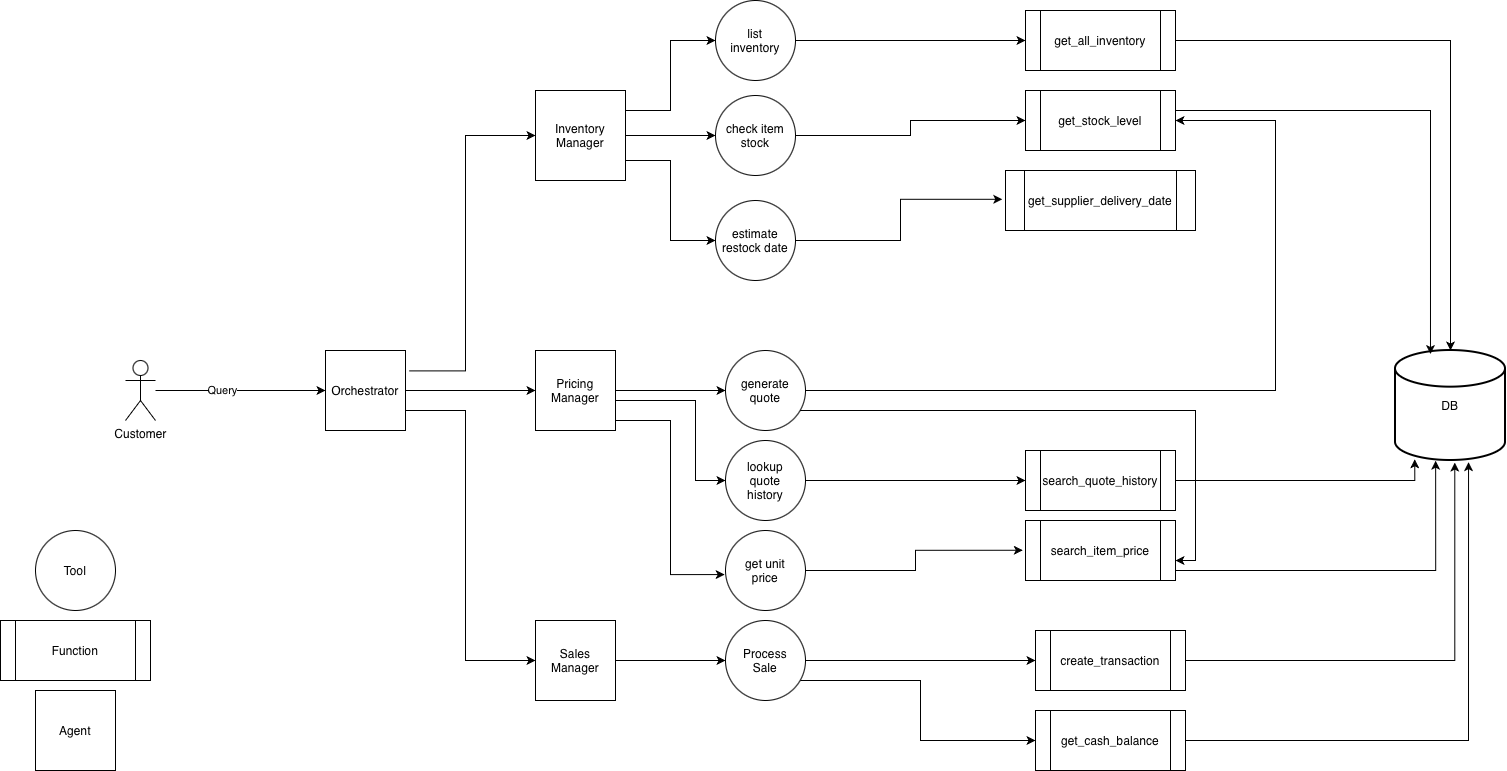

The diagram above was exported from draw.io. Its source (the exported page's mxGraphModel, read from the mxfile embedded in the PNG):
<mxGraphModel dx="1206" dy="775" grid="1" gridSize="10" guides="1" tooltips="1" connect="1" arrows="1" fold="1" page="1" pageScale="1" pageWidth="850" pageHeight="1100" math="0" shadow="0">
  <root>
    <mxCell id="0" />
    <mxCell id="1" parent="0" />
    <mxCell id="RViZV-nQGUd_MamVY_Kw-18" edge="1" parent="1" source="RViZV-nQGUd_MamVY_Kw-1" style="edgeStyle=orthogonalEdgeStyle;rounded=0;orthogonalLoop=1;jettySize=auto;html=1;exitX=1.046;exitY=0.255;exitDx=0;exitDy=0;exitPerimeter=0;" target="RViZV-nQGUd_MamVY_Kw-7">
      <mxGeometry relative="1" as="geometry">
        <Array as="points">
          <mxPoint x="480" y="510" />
          <mxPoint x="480" y="275" />
        </Array>
      </mxGeometry>
    </mxCell>
    <mxCell id="RViZV-nQGUd_MamVY_Kw-19" edge="1" parent="1" source="RViZV-nQGUd_MamVY_Kw-1" style="edgeStyle=orthogonalEdgeStyle;rounded=0;orthogonalLoop=1;jettySize=auto;html=1;" target="RViZV-nQGUd_MamVY_Kw-8">
      <mxGeometry relative="1" as="geometry" />
    </mxCell>
    <mxCell id="RViZV-nQGUd_MamVY_Kw-20" edge="1" parent="1" source="RViZV-nQGUd_MamVY_Kw-1" style="edgeStyle=orthogonalEdgeStyle;rounded=0;orthogonalLoop=1;jettySize=auto;html=1;exitX=1;exitY=0.75;exitDx=0;exitDy=0;entryX=0;entryY=0.5;entryDx=0;entryDy=0;" target="RViZV-nQGUd_MamVY_Kw-9">
      <mxGeometry relative="1" as="geometry">
        <Array as="points">
          <mxPoint x="480" y="550" />
          <mxPoint x="480" y="800" />
        </Array>
      </mxGeometry>
    </mxCell>
    <mxCell id="RViZV-nQGUd_MamVY_Kw-1" parent="1" style="whiteSpace=wrap;html=1;aspect=fixed;" value="Orchestrator" vertex="1">
      <mxGeometry height="80" width="80" x="340" y="490" as="geometry" />
    </mxCell>
    <mxCell id="RViZV-nQGUd_MamVY_Kw-5" edge="1" parent="1" source="RViZV-nQGUd_MamVY_Kw-2" style="edgeStyle=orthogonalEdgeStyle;rounded=0;orthogonalLoop=1;jettySize=auto;html=1;entryX=0;entryY=0.5;entryDx=0;entryDy=0;" target="RViZV-nQGUd_MamVY_Kw-1">
      <mxGeometry relative="1" as="geometry" />
    </mxCell>
    <mxCell id="RViZV-nQGUd_MamVY_Kw-6" connectable="0" parent="RViZV-nQGUd_MamVY_Kw-5" style="edgeLabel;html=1;align=center;verticalAlign=middle;resizable=0;points=[];" value="Query" vertex="1">
      <mxGeometry relative="1" x="-0.2228" y="1" as="geometry">
        <mxPoint as="offset" />
      </mxGeometry>
    </mxCell>
    <mxCell id="RViZV-nQGUd_MamVY_Kw-2" parent="1" style="shape=umlActor;verticalLabelPosition=bottom;verticalAlign=top;html=1;outlineConnect=0;" value="Customer" vertex="1">
      <mxGeometry height="60" width="30" x="140" y="500" as="geometry" />
    </mxCell>
    <mxCell id="RViZV-nQGUd_MamVY_Kw-54" edge="1" parent="1" source="RViZV-nQGUd_MamVY_Kw-7" style="edgeStyle=orthogonalEdgeStyle;rounded=0;orthogonalLoop=1;jettySize=auto;html=1;entryX=0;entryY=0.5;entryDx=0;entryDy=0;" target="RViZV-nQGUd_MamVY_Kw-36">
      <mxGeometry relative="1" as="geometry" />
    </mxCell>
    <mxCell id="RViZV-nQGUd_MamVY_Kw-59" edge="1" parent="1" source="RViZV-nQGUd_MamVY_Kw-7" style="edgeStyle=orthogonalEdgeStyle;rounded=0;orthogonalLoop=1;jettySize=auto;html=1;entryX=0;entryY=0.5;entryDx=0;entryDy=0;" target="RViZV-nQGUd_MamVY_Kw-55">
      <mxGeometry relative="1" as="geometry">
        <Array as="points">
          <mxPoint x="685" y="250" />
          <mxPoint x="685" y="180" />
        </Array>
      </mxGeometry>
    </mxCell>
    <mxCell id="RViZV-nQGUd_MamVY_Kw-60" edge="1" parent="1" source="RViZV-nQGUd_MamVY_Kw-7" style="edgeStyle=orthogonalEdgeStyle;rounded=0;orthogonalLoop=1;jettySize=auto;html=1;entryX=0;entryY=0.5;entryDx=0;entryDy=0;" target="RViZV-nQGUd_MamVY_Kw-56">
      <mxGeometry relative="1" as="geometry">
        <Array as="points">
          <mxPoint x="685" y="300" />
          <mxPoint x="685" y="380" />
        </Array>
      </mxGeometry>
    </mxCell>
    <mxCell id="RViZV-nQGUd_MamVY_Kw-7" parent="1" style="whiteSpace=wrap;html=1;aspect=fixed;" value="Inventory&lt;div&gt;Manager&lt;/div&gt;" vertex="1">
      <mxGeometry height="90" width="90" x="550" y="230" as="geometry" />
    </mxCell>
    <mxCell id="RViZV-nQGUd_MamVY_Kw-45" edge="1" parent="1" source="RViZV-nQGUd_MamVY_Kw-8" style="edgeStyle=orthogonalEdgeStyle;rounded=0;orthogonalLoop=1;jettySize=auto;html=1;entryX=0;entryY=0.5;entryDx=0;entryDy=0;" target="RViZV-nQGUd_MamVY_Kw-38">
      <mxGeometry relative="1" as="geometry" />
    </mxCell>
    <mxCell id="RViZV-nQGUd_MamVY_Kw-61" edge="1" parent="1" source="RViZV-nQGUd_MamVY_Kw-8" style="edgeStyle=orthogonalEdgeStyle;rounded=0;orthogonalLoop=1;jettySize=auto;html=1;entryX=0;entryY=0.5;entryDx=0;entryDy=0;" target="RViZV-nQGUd_MamVY_Kw-57">
      <mxGeometry relative="1" as="geometry">
        <Array as="points">
          <mxPoint x="710" y="540" />
          <mxPoint x="710" y="620" />
        </Array>
      </mxGeometry>
    </mxCell>
    <mxCell id="RViZV-nQGUd_MamVY_Kw-8" parent="1" style="whiteSpace=wrap;html=1;aspect=fixed;" value="Pricing&lt;div&gt;Manager&lt;br&gt;&lt;/div&gt;" vertex="1">
      <mxGeometry height="80" width="80" x="550" y="490" as="geometry" />
    </mxCell>
    <mxCell id="RViZV-nQGUd_MamVY_Kw-52" edge="1" parent="1" source="RViZV-nQGUd_MamVY_Kw-9" style="edgeStyle=orthogonalEdgeStyle;rounded=0;orthogonalLoop=1;jettySize=auto;html=1;entryX=0;entryY=0.5;entryDx=0;entryDy=0;" target="RViZV-nQGUd_MamVY_Kw-40">
      <mxGeometry relative="1" as="geometry" />
    </mxCell>
    <mxCell id="RViZV-nQGUd_MamVY_Kw-9" parent="1" style="whiteSpace=wrap;html=1;aspect=fixed;" value="Sales&lt;div&gt;Manager&lt;br&gt;&lt;/div&gt;" vertex="1">
      <mxGeometry height="80" width="80" x="550" y="760" as="geometry" />
    </mxCell>
    <mxCell id="RViZV-nQGUd_MamVY_Kw-25" parent="1" style="shape=process;whiteSpace=wrap;html=1;backgroundOutline=1;" value="create_transaction" vertex="1">
      <mxGeometry height="60" width="150" x="1050" y="770" as="geometry" />
    </mxCell>
    <mxCell id="RViZV-nQGUd_MamVY_Kw-27" parent="1" style="shape=process;whiteSpace=wrap;html=1;backgroundOutline=1;" value="get_stock_level" vertex="1">
      <mxGeometry height="60" width="150" x="1040" y="230" as="geometry" />
    </mxCell>
    <mxCell id="RViZV-nQGUd_MamVY_Kw-28" parent="1" style="shape=process;whiteSpace=wrap;html=1;backgroundOutline=1;" value="get_supplier_delivery_date" vertex="1">
      <mxGeometry height="60" width="190" x="1020" y="310" as="geometry" />
    </mxCell>
    <mxCell id="RViZV-nQGUd_MamVY_Kw-29" parent="1" style="shape=process;whiteSpace=wrap;html=1;backgroundOutline=1;" value="search_quote_history" vertex="1">
      <mxGeometry height="60" width="150" x="1040" y="590" as="geometry" />
    </mxCell>
    <mxCell id="RViZV-nQGUd_MamVY_Kw-30" parent="1" style="shape=process;whiteSpace=wrap;html=1;backgroundOutline=1;" value="get_all_inventory" vertex="1">
      <mxGeometry height="60" width="150" x="1040" y="150" as="geometry" />
    </mxCell>
    <mxCell id="RViZV-nQGUd_MamVY_Kw-31" parent="1" style="shape=process;whiteSpace=wrap;html=1;backgroundOutline=1;" value="get_cash_balance" vertex="1">
      <mxGeometry height="60" width="150" x="1050" y="850" as="geometry" />
    </mxCell>
    <mxCell id="RViZV-nQGUd_MamVY_Kw-32" parent="1" style="whiteSpace=wrap;html=1;aspect=fixed;" value="Agent" vertex="1">
      <mxGeometry height="80" width="80" x="50" y="830" as="geometry" />
    </mxCell>
    <mxCell id="RViZV-nQGUd_MamVY_Kw-33" parent="1" style="shape=process;whiteSpace=wrap;html=1;backgroundOutline=1;" value="Function" vertex="1">
      <mxGeometry height="60" width="150" x="15" y="760" as="geometry" />
    </mxCell>
    <mxCell id="RViZV-nQGUd_MamVY_Kw-34" parent="1" style="ellipse;whiteSpace=wrap;html=1;aspect=fixed;" value="Tool" vertex="1">
      <mxGeometry height="80" width="80" x="50" y="670" as="geometry" />
    </mxCell>
    <mxCell id="RViZV-nQGUd_MamVY_Kw-64" edge="1" parent="1" source="RViZV-nQGUd_MamVY_Kw-36" style="edgeStyle=orthogonalEdgeStyle;rounded=0;orthogonalLoop=1;jettySize=auto;html=1;entryX=0;entryY=0.5;entryDx=0;entryDy=0;" target="RViZV-nQGUd_MamVY_Kw-27">
      <mxGeometry relative="1" as="geometry" />
    </mxCell>
    <mxCell id="RViZV-nQGUd_MamVY_Kw-36" parent="1" style="ellipse;whiteSpace=wrap;html=1;aspect=fixed;" value="check item stock" vertex="1">
      <mxGeometry height="80" width="80" x="730" y="235" as="geometry" />
    </mxCell>
    <mxCell id="RViZV-nQGUd_MamVY_Kw-68" edge="1" parent="1" source="RViZV-nQGUd_MamVY_Kw-38" style="edgeStyle=orthogonalEdgeStyle;rounded=0;orthogonalLoop=1;jettySize=auto;html=1;entryX=1;entryY=0.5;entryDx=0;entryDy=0;" target="RViZV-nQGUd_MamVY_Kw-27">
      <mxGeometry relative="1" as="geometry">
        <Array as="points">
          <mxPoint x="1290" y="530" />
          <mxPoint x="1290" y="260" />
        </Array>
      </mxGeometry>
    </mxCell>
    <mxCell id="RViZV-nQGUd_MamVY_Kw-38" parent="1" style="ellipse;whiteSpace=wrap;html=1;aspect=fixed;" value="generate&lt;div&gt;quote&lt;/div&gt;" vertex="1">
      <mxGeometry height="80" width="80" x="740" y="490" as="geometry" />
    </mxCell>
    <mxCell id="RViZV-nQGUd_MamVY_Kw-53" edge="1" parent="1" source="RViZV-nQGUd_MamVY_Kw-40" style="edgeStyle=orthogonalEdgeStyle;rounded=0;orthogonalLoop=1;jettySize=auto;html=1;entryX=0;entryY=0.5;entryDx=0;entryDy=0;" target="RViZV-nQGUd_MamVY_Kw-25">
      <mxGeometry relative="1" as="geometry" />
    </mxCell>
    <mxCell id="RViZV-nQGUd_MamVY_Kw-66" edge="1" parent="1" source="RViZV-nQGUd_MamVY_Kw-40" style="edgeStyle=orthogonalEdgeStyle;rounded=0;orthogonalLoop=1;jettySize=auto;html=1;entryX=0;entryY=0.5;entryDx=0;entryDy=0;" target="RViZV-nQGUd_MamVY_Kw-31">
      <mxGeometry relative="1" as="geometry">
        <Array as="points">
          <mxPoint x="935" y="820" />
          <mxPoint x="935" y="880" />
        </Array>
      </mxGeometry>
    </mxCell>
    <mxCell id="RViZV-nQGUd_MamVY_Kw-40" parent="1" style="ellipse;whiteSpace=wrap;html=1;aspect=fixed;" value="Process&lt;div&gt;Sale&lt;/div&gt;" vertex="1">
      <mxGeometry height="80" width="80" x="740" y="760" as="geometry" />
    </mxCell>
    <mxCell id="RViZV-nQGUd_MamVY_Kw-42" parent="1" style="strokeWidth=2;html=1;shape=mxgraph.flowchart.database;whiteSpace=wrap;" value="DB" vertex="1">
      <mxGeometry height="110" width="110" x="1410" y="490" as="geometry" />
    </mxCell>
    <mxCell id="RViZV-nQGUd_MamVY_Kw-63" edge="1" parent="1" source="RViZV-nQGUd_MamVY_Kw-55" style="edgeStyle=orthogonalEdgeStyle;rounded=0;orthogonalLoop=1;jettySize=auto;html=1;entryX=0;entryY=0.5;entryDx=0;entryDy=0;" target="RViZV-nQGUd_MamVY_Kw-30">
      <mxGeometry relative="1" as="geometry" />
    </mxCell>
    <mxCell id="RViZV-nQGUd_MamVY_Kw-55" parent="1" style="ellipse;whiteSpace=wrap;html=1;aspect=fixed;" value="list&lt;div&gt;inventory&lt;/div&gt;" vertex="1">
      <mxGeometry height="80" width="80" x="730" y="140" as="geometry" />
    </mxCell>
    <mxCell id="RViZV-nQGUd_MamVY_Kw-56" parent="1" style="ellipse;whiteSpace=wrap;html=1;aspect=fixed;" value="estimate restock date" vertex="1">
      <mxGeometry height="80" width="80" x="730" y="340" as="geometry" />
    </mxCell>
    <mxCell id="RViZV-nQGUd_MamVY_Kw-57" parent="1" style="ellipse;whiteSpace=wrap;html=1;aspect=fixed;" value="lookup&lt;div&gt;quote&lt;/div&gt;&lt;div&gt;history&lt;/div&gt;" vertex="1">
      <mxGeometry height="80" width="80" x="740" y="580" as="geometry" />
    </mxCell>
    <mxCell id="RViZV-nQGUd_MamVY_Kw-58" parent="1" style="ellipse;whiteSpace=wrap;html=1;aspect=fixed;" value="get unit&lt;div&gt;price&lt;/div&gt;" vertex="1">
      <mxGeometry height="80" width="80" x="740" y="670" as="geometry" />
    </mxCell>
    <mxCell id="RViZV-nQGUd_MamVY_Kw-62" edge="1" parent="1" source="RViZV-nQGUd_MamVY_Kw-8" style="edgeStyle=orthogonalEdgeStyle;rounded=0;orthogonalLoop=1;jettySize=auto;html=1;entryX=-0.01;entryY=0.551;entryDx=0;entryDy=0;entryPerimeter=0;" target="RViZV-nQGUd_MamVY_Kw-58">
      <mxGeometry relative="1" as="geometry">
        <Array as="points">
          <mxPoint x="685" y="560" />
          <mxPoint x="685" y="714" />
        </Array>
      </mxGeometry>
    </mxCell>
    <mxCell id="RViZV-nQGUd_MamVY_Kw-65" edge="1" parent="1" source="RViZV-nQGUd_MamVY_Kw-56" style="edgeStyle=orthogonalEdgeStyle;rounded=0;orthogonalLoop=1;jettySize=auto;html=1;entryX=-0.017;entryY=0.48;entryDx=0;entryDy=0;entryPerimeter=0;" target="RViZV-nQGUd_MamVY_Kw-28">
      <mxGeometry relative="1" as="geometry" />
    </mxCell>
    <mxCell id="RViZV-nQGUd_MamVY_Kw-67" edge="1" parent="1" source="RViZV-nQGUd_MamVY_Kw-57" style="edgeStyle=orthogonalEdgeStyle;rounded=0;orthogonalLoop=1;jettySize=auto;html=1;entryX=0;entryY=0.5;entryDx=0;entryDy=0;" target="RViZV-nQGUd_MamVY_Kw-29">
      <mxGeometry relative="1" as="geometry" />
    </mxCell>
    <mxCell id="RViZV-nQGUd_MamVY_Kw-70" parent="1" style="shape=process;whiteSpace=wrap;html=1;backgroundOutline=1;" value="search_item_price" vertex="1">
      <mxGeometry height="60" width="150" x="1040" y="660" as="geometry" />
    </mxCell>
    <mxCell id="RViZV-nQGUd_MamVY_Kw-71" edge="1" parent="1" source="RViZV-nQGUd_MamVY_Kw-38" style="edgeStyle=orthogonalEdgeStyle;rounded=0;orthogonalLoop=1;jettySize=auto;html=1;entryX=1;entryY=0.667;entryDx=0;entryDy=0;entryPerimeter=0;" target="RViZV-nQGUd_MamVY_Kw-70">
      <mxGeometry relative="1" as="geometry">
        <Array as="points">
          <mxPoint x="1210" y="550" />
          <mxPoint x="1210" y="700" />
        </Array>
      </mxGeometry>
    </mxCell>
    <mxCell id="RViZV-nQGUd_MamVY_Kw-72" edge="1" parent="1" source="RViZV-nQGUd_MamVY_Kw-58" style="edgeStyle=orthogonalEdgeStyle;rounded=0;orthogonalLoop=1;jettySize=auto;html=1;entryX=-0.018;entryY=0.496;entryDx=0;entryDy=0;entryPerimeter=0;" target="RViZV-nQGUd_MamVY_Kw-70">
      <mxGeometry relative="1" as="geometry" />
    </mxCell>
    <mxCell id="RViZV-nQGUd_MamVY_Kw-73" edge="1" parent="1" source="RViZV-nQGUd_MamVY_Kw-30" style="edgeStyle=orthogonalEdgeStyle;rounded=0;orthogonalLoop=1;jettySize=auto;html=1;entryX=0.5;entryY=0;entryDx=0;entryDy=0;entryPerimeter=0;" target="RViZV-nQGUd_MamVY_Kw-42">
      <mxGeometry relative="1" as="geometry" />
    </mxCell>
    <mxCell id="RViZV-nQGUd_MamVY_Kw-74" edge="1" parent="1" source="RViZV-nQGUd_MamVY_Kw-27" style="edgeStyle=orthogonalEdgeStyle;rounded=0;orthogonalLoop=1;jettySize=auto;html=1;entryX=0.318;entryY=0.032;entryDx=0;entryDy=0;entryPerimeter=0;" target="RViZV-nQGUd_MamVY_Kw-42">
      <mxGeometry relative="1" as="geometry">
        <Array as="points">
          <mxPoint x="1445" y="250" />
        </Array>
      </mxGeometry>
    </mxCell>
    <mxCell id="RViZV-nQGUd_MamVY_Kw-75" edge="1" parent="1" source="RViZV-nQGUd_MamVY_Kw-31" style="edgeStyle=orthogonalEdgeStyle;rounded=0;orthogonalLoop=1;jettySize=auto;html=1;entryX=0.664;entryY=1.015;entryDx=0;entryDy=0;entryPerimeter=0;" target="RViZV-nQGUd_MamVY_Kw-42">
      <mxGeometry relative="1" as="geometry" />
    </mxCell>
    <mxCell id="RViZV-nQGUd_MamVY_Kw-76" edge="1" parent="1" source="RViZV-nQGUd_MamVY_Kw-29" style="edgeStyle=orthogonalEdgeStyle;rounded=0;orthogonalLoop=1;jettySize=auto;html=1;entryX=0.175;entryY=0.989;entryDx=0;entryDy=0;entryPerimeter=0;" target="RViZV-nQGUd_MamVY_Kw-42">
      <mxGeometry relative="1" as="geometry">
        <Array as="points">
          <mxPoint x="1429" y="620" />
        </Array>
      </mxGeometry>
    </mxCell>
    <mxCell id="RViZV-nQGUd_MamVY_Kw-77" edge="1" parent="1" source="RViZV-nQGUd_MamVY_Kw-70" style="edgeStyle=orthogonalEdgeStyle;rounded=0;orthogonalLoop=1;jettySize=auto;html=1;entryX=0.365;entryY=1.002;entryDx=0;entryDy=0;entryPerimeter=0;" target="RViZV-nQGUd_MamVY_Kw-42">
      <mxGeometry relative="1" as="geometry">
        <Array as="points">
          <mxPoint x="1450" y="710" />
        </Array>
      </mxGeometry>
    </mxCell>
    <mxCell id="RViZV-nQGUd_MamVY_Kw-78" edge="1" parent="1" source="RViZV-nQGUd_MamVY_Kw-25" style="edgeStyle=orthogonalEdgeStyle;rounded=0;orthogonalLoop=1;jettySize=auto;html=1;entryX=0.539;entryY=1.019;entryDx=0;entryDy=0;entryPerimeter=0;" target="RViZV-nQGUd_MamVY_Kw-42">
      <mxGeometry relative="1" as="geometry">
        <mxPoint x="1470" y="610" as="targetPoint" />
      </mxGeometry>
    </mxCell>
  </root>
</mxGraphModel>